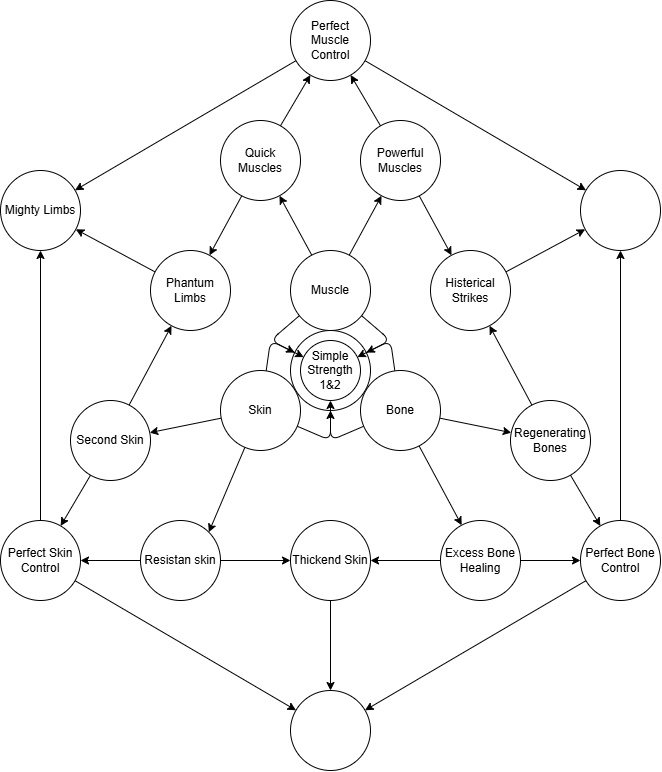

The diagram above was exported from draw.io. Its source (the exported page's mxGraphModel, read from the mxfile embedded in the PNG):
<mxGraphModel dx="687" dy="840" grid="1" gridSize="10" guides="1" tooltips="1" connect="1" arrows="1" fold="1" page="1" pageScale="1" pageWidth="850" pageHeight="1100" math="0" shadow="0">
  <root>
    <mxCell id="0" />
    <mxCell id="1" parent="0" />
    <mxCell id="65" value="" style="ellipse;whiteSpace=wrap;fillColor=light-dark(#FFFFFF,#CCCCCC);fontColor=light-dark(#000000,#000000);strokeColor=light-dark(#000000,#4D4D4D);" parent="1" vertex="1">
      <mxGeometry x="420" y="480" width="80" height="80" as="geometry" />
    </mxCell>
    <mxCell id="63" style="edgeStyle=none;html=1;" parent="1" source="39" target="56" edge="1">
      <mxGeometry relative="1" as="geometry" />
    </mxCell>
    <mxCell id="39" value="Histerical Strikes" style="ellipse;whiteSpace=wrap;fillColor=light-dark(#FFFFFF,#CCCCCC);fontColor=light-dark(#000000,#000000);strokeColor=light-dark(#000000,#4D4D4D);" parent="1" vertex="1">
      <mxGeometry x="560" y="400" width="80" height="80" as="geometry" />
    </mxCell>
    <mxCell id="18" value="" style="edgeStyle=none;fontColor=light-dark(#000000,#FFFFFF);" parent="1" source="2" target="16" edge="1">
      <mxGeometry relative="1" as="geometry" />
    </mxCell>
    <mxCell id="19" value="" style="edgeStyle=none;fontColor=light-dark(#000000,#FFFFFF);" parent="1" source="2" target="15" edge="1">
      <mxGeometry relative="1" as="geometry" />
    </mxCell>
    <mxCell id="68" style="edgeStyle=none;html=1;" parent="1" source="2" target="65" edge="1">
      <mxGeometry relative="1" as="geometry">
        <mxPoint x="510" y="480" as="targetPoint" />
        <Array as="points">
          <mxPoint x="520" y="490" />
        </Array>
      </mxGeometry>
    </mxCell>
    <mxCell id="69" style="edgeStyle=none;html=1;" parent="1" source="2" target="65" edge="1">
      <mxGeometry relative="1" as="geometry">
        <mxPoint x="380" y="470" as="targetPoint" />
        <Array as="points">
          <mxPoint x="400" y="490" />
        </Array>
      </mxGeometry>
    </mxCell>
    <mxCell id="2" value="Muscle" style="ellipse;whiteSpace=wrap;fillColor=light-dark(#FFFFFF,#CCCCCC);fontColor=light-dark(#000000,#000000);strokeColor=light-dark(#000000,#4D4D4D);" parent="1" vertex="1">
      <mxGeometry x="420" y="400" width="80" height="80" as="geometry" />
    </mxCell>
    <mxCell id="26" value="" style="edgeStyle=none;fontColor=light-dark(#000000,#FFFFFF);" parent="1" source="3" target="8" edge="1">
      <mxGeometry relative="1" as="geometry" />
    </mxCell>
    <mxCell id="27" value="" style="edgeStyle=none;entryX=1;entryY=0;entryDx=0;entryDy=0;fontColor=light-dark(#000000,#FFFFFF);" parent="1" source="3" target="10" edge="1">
      <mxGeometry relative="1" as="geometry" />
    </mxCell>
    <mxCell id="70" style="edgeStyle=none;html=1;" parent="1" source="3" target="73" edge="1">
      <mxGeometry relative="1" as="geometry">
        <mxPoint x="400" y="500" as="targetPoint" />
        <Array as="points">
          <mxPoint x="400" y="490" />
        </Array>
      </mxGeometry>
    </mxCell>
    <mxCell id="71" style="edgeStyle=none;html=1;" parent="1" source="3" target="65" edge="1">
      <mxGeometry relative="1" as="geometry">
        <mxPoint x="460" y="610" as="targetPoint" />
        <Array as="points">
          <mxPoint x="460" y="590" />
        </Array>
      </mxGeometry>
    </mxCell>
    <mxCell id="3" value="Skin" style="ellipse;whiteSpace=wrap;fillColor=light-dark(#FFFFFF,#CCCCCC);fontColor=light-dark(#000000,#000000);strokeColor=light-dark(#000000,#4D4D4D);" parent="1" vertex="1">
      <mxGeometry x="350" y="520" width="80" height="80" as="geometry" />
    </mxCell>
    <mxCell id="22" value="" style="edgeStyle=none;fontColor=light-dark(#000000,#FFFFFF);" parent="1" source="4" target="11" edge="1">
      <mxGeometry relative="1" as="geometry" />
    </mxCell>
    <mxCell id="23" value="" style="edgeStyle=none;fontColor=light-dark(#000000,#FFFFFF);" parent="1" source="4" target="12" edge="1">
      <mxGeometry relative="1" as="geometry" />
    </mxCell>
    <mxCell id="67" style="edgeStyle=none;html=1;" parent="1" source="4" target="73" edge="1">
      <mxGeometry relative="1" as="geometry">
        <mxPoint x="530" y="480" as="targetPoint" />
        <Array as="points">
          <mxPoint x="520" y="490" />
        </Array>
      </mxGeometry>
    </mxCell>
    <mxCell id="72" style="edgeStyle=none;html=1;" parent="1" source="4" target="73" edge="1">
      <mxGeometry relative="1" as="geometry">
        <mxPoint x="450" y="600" as="targetPoint" />
        <Array as="points">
          <mxPoint x="460" y="590" />
        </Array>
      </mxGeometry>
    </mxCell>
    <mxCell id="4" value="Bone" style="ellipse;whiteSpace=wrap;fillColor=light-dark(#FFFFFF,#CCCCCC);fontColor=light-dark(#000000,#000000);strokeColor=light-dark(#000000,#4D4D4D);" parent="1" vertex="1">
      <mxGeometry x="490" y="520" width="80" height="80" as="geometry" />
    </mxCell>
    <mxCell id="30" value="" style="edgeStyle=none;fontColor=light-dark(#000000,#FFFFFF);" parent="1" source="8" target="9" edge="1">
      <mxGeometry relative="1" as="geometry" />
    </mxCell>
    <mxCell id="48" style="edgeStyle=none;html=1;" parent="1" source="8" target="46" edge="1">
      <mxGeometry relative="1" as="geometry" />
    </mxCell>
    <mxCell id="8" value="Second Skin" style="ellipse;whiteSpace=wrap;fillColor=light-dark(#FFFFFF,#CCCCCC);fontColor=light-dark(#000000,#000000);strokeColor=light-dark(#000000,#4D4D4D);" parent="1" vertex="1">
      <mxGeometry x="200" y="550" width="80" height="80" as="geometry" />
    </mxCell>
    <mxCell id="52" style="edgeStyle=none;html=1;" parent="1" source="9" target="49" edge="1">
      <mxGeometry relative="1" as="geometry" />
    </mxCell>
    <mxCell id="60" style="edgeStyle=none;html=1;" parent="1" source="9" target="59" edge="1">
      <mxGeometry relative="1" as="geometry" />
    </mxCell>
    <mxCell id="9" value="Perfect Skin Control" style="ellipse;whiteSpace=wrap;fillColor=light-dark(#FFFFFF,#CCCCCC);fontColor=light-dark(#000000,#000000);strokeColor=light-dark(#000000,#4D4D4D);" parent="1" vertex="1">
      <mxGeometry x="130" y="670" width="80" height="80" as="geometry" />
    </mxCell>
    <mxCell id="29" value="" style="edgeStyle=none;fontColor=light-dark(#000000,#FFFFFF);" parent="1" source="10" target="9" edge="1">
      <mxGeometry relative="1" as="geometry" />
    </mxCell>
    <mxCell id="34" style="edgeStyle=none;html=1;" parent="1" source="10" target="33" edge="1">
      <mxGeometry relative="1" as="geometry" />
    </mxCell>
    <mxCell id="10" value="Resistan skin" style="ellipse;whiteSpace=wrap;fillColor=light-dark(#FFFFFF,#CCCCCC);fontColor=light-dark(#000000,#000000);strokeColor=light-dark(#000000,#4D4D4D);" parent="1" vertex="1">
      <mxGeometry x="270" y="670" width="80" height="80" as="geometry" />
    </mxCell>
    <mxCell id="25" value="" style="edgeStyle=none;fontColor=light-dark(#000000,#FFFFFF);" parent="1" source="11" target="13" edge="1">
      <mxGeometry relative="1" as="geometry" />
    </mxCell>
    <mxCell id="45" style="edgeStyle=none;html=1;" parent="1" source="11" target="39" edge="1">
      <mxGeometry relative="1" as="geometry" />
    </mxCell>
    <mxCell id="11" value="Regenerating Bones" style="ellipse;whiteSpace=wrap;fillColor=light-dark(#FFFFFF,#CCCCCC);fontColor=light-dark(#000000,#000000);strokeColor=light-dark(#000000,#4D4D4D);" parent="1" vertex="1">
      <mxGeometry x="640" y="550" width="80" height="80" as="geometry" />
    </mxCell>
    <mxCell id="24" value="" style="edgeStyle=none;fontColor=light-dark(#000000,#FFFFFF);" parent="1" source="12" target="13" edge="1">
      <mxGeometry relative="1" as="geometry" />
    </mxCell>
    <mxCell id="35" style="edgeStyle=none;html=1;" parent="1" source="12" target="33" edge="1">
      <mxGeometry relative="1" as="geometry" />
    </mxCell>
    <mxCell id="12" value="Excess Bone Healing" style="ellipse;whiteSpace=wrap;fillColor=light-dark(#FFFFFF,#CCCCCC);fontColor=light-dark(#000000,#000000);strokeColor=light-dark(#000000,#4D4D4D);" parent="1" vertex="1">
      <mxGeometry x="570" y="670" width="80" height="80" as="geometry" />
    </mxCell>
    <mxCell id="58" style="edgeStyle=none;html=1;" parent="1" source="13" target="56" edge="1">
      <mxGeometry relative="1" as="geometry" />
    </mxCell>
    <mxCell id="61" style="edgeStyle=none;html=1;" parent="1" source="13" target="59" edge="1">
      <mxGeometry relative="1" as="geometry" />
    </mxCell>
    <mxCell id="13" value="Perfect Bone Control" style="ellipse;whiteSpace=wrap;fillColor=light-dark(#FFFFFF,#CCCCCC);fontColor=light-dark(#000000,#000000);strokeColor=light-dark(#000000,#4D4D4D);" parent="1" vertex="1">
      <mxGeometry x="710" y="670" width="80" height="80" as="geometry" />
    </mxCell>
    <mxCell id="53" style="edgeStyle=none;html=1;" parent="1" source="14" target="49" edge="1">
      <mxGeometry relative="1" as="geometry" />
    </mxCell>
    <mxCell id="57" style="edgeStyle=none;html=1;" parent="1" source="14" target="56" edge="1">
      <mxGeometry relative="1" as="geometry" />
    </mxCell>
    <mxCell id="14" value="Perfect Muscle Control" style="ellipse;whiteSpace=wrap;fillColor=light-dark(#FFFFFF,#CCCCCC);fontColor=light-dark(#000000,#000000);strokeColor=light-dark(#000000,#4D4D4D);" parent="1" vertex="1">
      <mxGeometry x="420" y="150" width="80" height="80" as="geometry" />
    </mxCell>
    <mxCell id="20" value="" style="edgeStyle=none;fontColor=light-dark(#000000,#FFFFFF);" parent="1" source="15" target="14" edge="1">
      <mxGeometry relative="1" as="geometry" />
    </mxCell>
    <mxCell id="47" style="edgeStyle=none;html=1;" parent="1" source="15" target="46" edge="1">
      <mxGeometry relative="1" as="geometry" />
    </mxCell>
    <mxCell id="15" value="Quick Muscles" style="ellipse;whiteSpace=wrap;fillColor=light-dark(#FFFFFF,#CCCCCC);fontColor=light-dark(#000000,#000000);strokeColor=light-dark(#000000,#4D4D4D);" parent="1" vertex="1">
      <mxGeometry x="350" y="270" width="80" height="80" as="geometry" />
    </mxCell>
    <mxCell id="21" value="" style="edgeStyle=none;fontColor=light-dark(#000000,#FFFFFF);" parent="1" source="16" target="14" edge="1">
      <mxGeometry relative="1" as="geometry" />
    </mxCell>
    <mxCell id="40" style="edgeStyle=none;html=1;" parent="1" source="16" target="39" edge="1">
      <mxGeometry relative="1" as="geometry" />
    </mxCell>
    <mxCell id="16" value="Powerful Muscles" style="ellipse;whiteSpace=wrap;fillColor=light-dark(#FFFFFF,#CCCCCC);fontColor=light-dark(#000000,#000000);strokeColor=light-dark(#000000,#4D4D4D);" parent="1" vertex="1">
      <mxGeometry x="490" y="270" width="80" height="80" as="geometry" />
    </mxCell>
    <mxCell id="64" style="edgeStyle=none;html=1;" parent="1" source="33" target="59" edge="1">
      <mxGeometry relative="1" as="geometry" />
    </mxCell>
    <mxCell id="33" value="Thickend Skin" style="ellipse;whiteSpace=wrap;fillColor=light-dark(#FFFFFF,#CCCCCC);fontColor=light-dark(#000000,#000000);strokeColor=light-dark(#000000,#4D4D4D);" parent="1" vertex="1">
      <mxGeometry x="420" y="670" width="80" height="80" as="geometry" />
    </mxCell>
    <mxCell id="62" style="edgeStyle=none;html=1;" parent="1" source="46" target="49" edge="1">
      <mxGeometry relative="1" as="geometry" />
    </mxCell>
    <mxCell id="46" value="Phantum Limbs" style="ellipse;whiteSpace=wrap;fillColor=light-dark(#FFFFFF,#CCCCCC);fontColor=light-dark(#000000,#000000);strokeColor=light-dark(#000000,#4D4D4D);" parent="1" vertex="1">
      <mxGeometry x="280" y="400" width="80" height="80" as="geometry" />
    </mxCell>
    <mxCell id="49" value="Mighty Limbs" style="ellipse;whiteSpace=wrap;html=1;fillColor=light-dark(#FFFFFF,#CCCCCC);fontColor=light-dark(#000000,#000000);strokeColor=light-dark(#000000,#4D4D4D);" parent="1" vertex="1">
      <mxGeometry x="130" y="320" width="80" height="80" as="geometry" />
    </mxCell>
    <mxCell id="56" value="" style="ellipse;whiteSpace=wrap;html=1;fillColor=light-dark(#FFFFFF,#CCCCCC);fontColor=light-dark(#000000,#000000);strokeColor=light-dark(#000000,#4D4D4D);" parent="1" vertex="1">
      <mxGeometry x="710" y="320" width="80" height="80" as="geometry" />
    </mxCell>
    <mxCell id="59" value="" style="ellipse;whiteSpace=wrap;fillColor=light-dark(#FFFFFF,#CCCCCC);fontColor=light-dark(#000000,#000000);strokeColor=light-dark(#000000,#4D4D4D);" parent="1" vertex="1">
      <mxGeometry x="420" y="840" width="80" height="80" as="geometry" />
    </mxCell>
    <mxCell id="73" value="Simple Strength 1&amp;2" style="ellipse;whiteSpace=wrap;fillColor=light-dark(#FFFFFF,#CCCCCC);fontColor=light-dark(#000000,#000000);strokeColor=light-dark(#000000,#4D4D4D);" parent="1" vertex="1">
      <mxGeometry x="430" y="490" width="60" height="60" as="geometry" />
    </mxCell>
  </root>
</mxGraphModel>